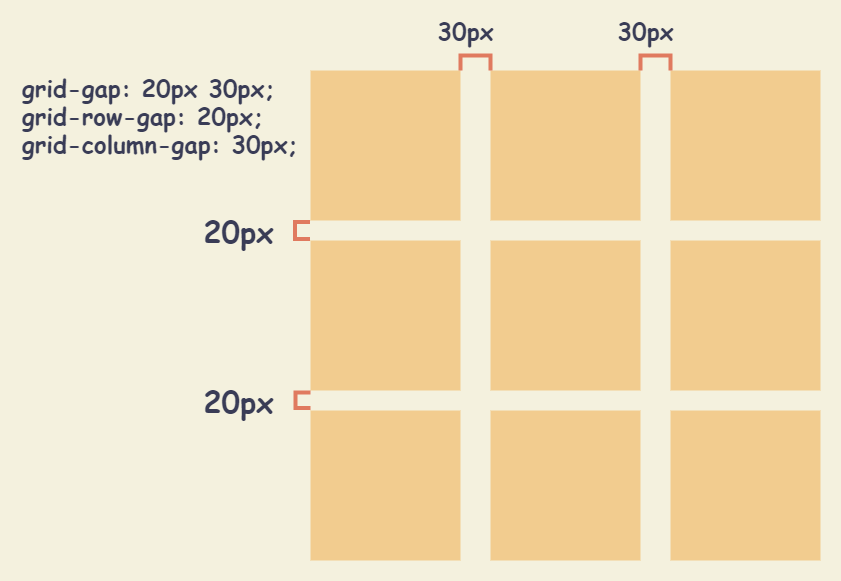

The diagram above was exported from draw.io. Its source (the exported page's mxGraphModel, read from the mxfile embedded in the PNG):
<mxGraphModel dx="1996" dy="1284" grid="1" gridSize="10" guides="1" tooltips="1" connect="1" arrows="1" fold="1" page="1" pageScale="1" pageWidth="827" pageHeight="1169" background="#F4F1DE" math="0" shadow="0">
  <root>
    <mxCell id="0" />
    <mxCell id="1" parent="0" />
    <mxCell id="44" value="" style="rounded=0;whiteSpace=wrap;html=1;sketch=0;strokeWidth=1;fontSize=24;fontColor=#393C56;align=left;fillColor=none;strokeColor=none;" vertex="1" parent="1">
      <mxGeometry x="30" y="40" width="840" height="580" as="geometry" />
    </mxCell>
    <mxCell id="18" value="30px" style="text;strokeColor=none;fillColor=none;html=1;fontSize=24;fontStyle=1;verticalAlign=middle;align=center;fontColor=#393C56;fontFamily=Comic Sans MS;sketch=1;" vertex="1" parent="1">
      <mxGeometry x="440" y="50" width="110" height="40" as="geometry" />
    </mxCell>
    <mxCell id="22" value="20px" style="text;strokeColor=none;fillColor=none;html=1;fontSize=30;fontStyle=1;verticalAlign=middle;align=center;fontColor=#393C56;fontFamily=Comic Sans MS;sketch=1;" vertex="1" parent="1">
      <mxGeometry x="213.43" y="249.94" width="110" height="40" as="geometry" />
    </mxCell>
    <mxCell id="23" value="20px" style="text;strokeColor=none;fillColor=none;html=1;fontSize=30;fontStyle=1;verticalAlign=middle;align=center;fontColor=#393C56;fontFamily=Comic Sans MS;sketch=1;" vertex="1" parent="1">
      <mxGeometry x="213.43" y="419.84" width="110" height="40" as="geometry" />
    </mxCell>
    <mxCell id="26" value="" style="rounded=0;whiteSpace=wrap;html=1;sketch=0;fillColor=#F2CC8F;fontColor=#393C56;strokeColor=none;" vertex="1" parent="1">
      <mxGeometry x="340" y="110" width="150" height="150" as="geometry" />
    </mxCell>
    <mxCell id="28" value="" style="rounded=0;whiteSpace=wrap;html=1;sketch=0;fillColor=#F2CC8F;fontColor=#393C56;strokeColor=none;" vertex="1" parent="1">
      <mxGeometry x="520" y="110" width="150" height="150" as="geometry" />
    </mxCell>
    <mxCell id="29" value="" style="rounded=0;whiteSpace=wrap;html=1;sketch=0;fillColor=#F2CC8F;fontColor=#393C56;strokeColor=none;" vertex="1" parent="1">
      <mxGeometry x="700" y="110" width="150" height="150" as="geometry" />
    </mxCell>
    <mxCell id="30" value="" style="rounded=0;whiteSpace=wrap;html=1;sketch=0;fillColor=#F2CC8F;fontColor=#393C56;strokeColor=none;" vertex="1" parent="1">
      <mxGeometry x="340" y="280" width="150" height="150" as="geometry" />
    </mxCell>
    <mxCell id="31" value="" style="rounded=0;whiteSpace=wrap;html=1;sketch=0;fillColor=#F2CC8F;fontColor=#393C56;strokeColor=none;" vertex="1" parent="1">
      <mxGeometry x="520" y="280" width="150" height="150" as="geometry" />
    </mxCell>
    <mxCell id="32" value="" style="rounded=0;whiteSpace=wrap;html=1;sketch=0;fillColor=#F2CC8F;fontColor=#393C56;strokeColor=none;" vertex="1" parent="1">
      <mxGeometry x="700" y="280" width="150" height="150" as="geometry" />
    </mxCell>
    <mxCell id="33" value="" style="rounded=0;whiteSpace=wrap;html=1;sketch=0;fillColor=#F2CC8F;fontColor=#393C56;strokeColor=none;" vertex="1" parent="1">
      <mxGeometry x="340" y="450" width="150" height="150" as="geometry" />
    </mxCell>
    <mxCell id="34" value="" style="rounded=0;whiteSpace=wrap;html=1;sketch=0;fillColor=#F2CC8F;fontColor=#393C56;strokeColor=none;" vertex="1" parent="1">
      <mxGeometry x="520" y="450" width="150" height="150" as="geometry" />
    </mxCell>
    <mxCell id="35" value="" style="rounded=0;whiteSpace=wrap;html=1;sketch=0;fillColor=#F2CC8F;fontColor=#393C56;strokeColor=none;" vertex="1" parent="1">
      <mxGeometry x="700" y="450" width="150" height="150" as="geometry" />
    </mxCell>
    <mxCell id="36" value="" style="shape=partialRectangle;whiteSpace=wrap;html=1;bottom=1;right=1;left=1;top=0;fillColor=none;routingCenterX=-0.5;rounded=0;sketch=0;strokeColor=#E07A5F;fontColor=#393C56;rotation=180;strokeWidth=4;" vertex="1" parent="1">
      <mxGeometry x="490" y="95" width="30" height="15" as="geometry" />
    </mxCell>
    <mxCell id="37" value="30px" style="text;strokeColor=none;fillColor=none;html=1;fontSize=24;fontStyle=1;verticalAlign=middle;align=center;fontColor=#393C56;fontFamily=Comic Sans MS;sketch=1;" vertex="1" parent="1">
      <mxGeometry x="620" y="50" width="110" height="40" as="geometry" />
    </mxCell>
    <mxCell id="38" value="" style="shape=partialRectangle;whiteSpace=wrap;html=1;bottom=1;right=1;left=1;top=0;fillColor=none;routingCenterX=-0.5;rounded=0;sketch=0;strokeColor=#E07A5F;fontColor=#393C56;rotation=180;strokeWidth=4;" vertex="1" parent="1">
      <mxGeometry x="670" y="95" width="30" height="15" as="geometry" />
    </mxCell>
    <mxCell id="39" value="" style="shape=partialRectangle;whiteSpace=wrap;html=1;bottom=1;right=1;left=1;top=0;fillColor=none;routingCenterX=-0.5;rounded=0;sketch=0;strokeColor=#E07A5F;fontColor=#393C56;rotation=90;strokeWidth=4;" vertex="1" parent="1">
      <mxGeometry x="323.43" y="262.44" width="17.12" height="15" as="geometry" />
    </mxCell>
    <mxCell id="41" value="" style="shape=partialRectangle;whiteSpace=wrap;html=1;bottom=1;right=1;left=1;top=0;fillColor=none;routingCenterX=-0.5;rounded=0;sketch=0;strokeColor=#E07A5F;fontColor=#393C56;rotation=90;strokeWidth=4;" vertex="1" parent="1">
      <mxGeometry x="324.65999999999997" y="432.34" width="15.56" height="15" as="geometry" />
    </mxCell>
    <mxCell id="43" value="grid-gap: 20px 30px;&lt;br&gt;grid-row-gap: 20px;&lt;br&gt;grid-column-gap: 30px;&amp;nbsp;" style="text;strokeColor=none;fillColor=none;html=1;fontSize=24;fontStyle=1;verticalAlign=middle;align=left;fontColor=#393C56;fontFamily=Comic Sans MS;sketch=1;" vertex="1" parent="1">
      <mxGeometry x="50" y="110" width="290.55" height="90" as="geometry" />
    </mxCell>
  </root>
</mxGraphModel>